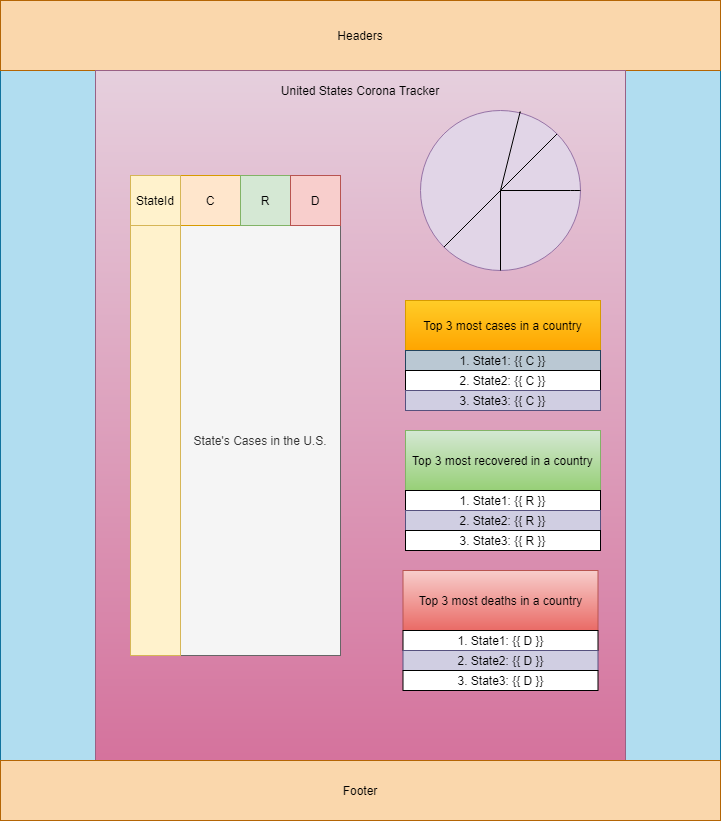

The diagram above was exported from draw.io. Its source (the exported page's mxGraphModel, read from the mxfile embedded in the PNG):
<mxGraphModel dx="1422" dy="856" grid="1" gridSize="10" guides="1" tooltips="1" connect="1" arrows="1" fold="1" page="1" pageScale="1" pageWidth="850" pageHeight="1100" math="0" shadow="0">
  <root>
    <mxCell id="afd_jSX_zqfwxRJWzfPW-0" />
    <mxCell id="afd_jSX_zqfwxRJWzfPW-1" parent="afd_jSX_zqfwxRJWzfPW-0" />
    <mxCell id="afd_jSX_zqfwxRJWzfPW-2" value="" style="rounded=0;whiteSpace=wrap;html=1;fillColor=#b1ddf0;strokeColor=#10739e;" vertex="1" parent="afd_jSX_zqfwxRJWzfPW-1">
      <mxGeometry x="40" y="80" width="720" height="760" as="geometry" />
    </mxCell>
    <mxCell id="afd_jSX_zqfwxRJWzfPW-3" value="Headers" style="rounded=0;whiteSpace=wrap;html=1;fillColor=#fad7ac;strokeColor=#b46504;" vertex="1" parent="afd_jSX_zqfwxRJWzfPW-1">
      <mxGeometry x="40" y="80" width="720" height="70" as="geometry" />
    </mxCell>
    <mxCell id="afd_jSX_zqfwxRJWzfPW-4" value="" style="rounded=0;whiteSpace=wrap;html=1;fillColor=#e6d0de;strokeColor=#996185;gradientColor=#d5739d;" vertex="1" parent="afd_jSX_zqfwxRJWzfPW-1">
      <mxGeometry x="135" y="150" width="530" height="690" as="geometry" />
    </mxCell>
    <mxCell id="afd_jSX_zqfwxRJWzfPW-5" value="" style="ellipse;whiteSpace=wrap;html=1;aspect=fixed;fillColor=#e1d5e7;strokeColor=#9673a6;" vertex="1" parent="afd_jSX_zqfwxRJWzfPW-1">
      <mxGeometry x="460" y="190" width="160" height="160" as="geometry" />
    </mxCell>
    <mxCell id="afd_jSX_zqfwxRJWzfPW-7" value="" style="endArrow=none;html=1;entryX=1;entryY=0;entryDx=0;entryDy=0;" edge="1" parent="afd_jSX_zqfwxRJWzfPW-1" target="afd_jSX_zqfwxRJWzfPW-5">
      <mxGeometry width="50" height="50" relative="1" as="geometry">
        <mxPoint x="540" y="270" as="sourcePoint" />
        <mxPoint x="590" y="220" as="targetPoint" />
      </mxGeometry>
    </mxCell>
    <mxCell id="afd_jSX_zqfwxRJWzfPW-9" value="" style="endArrow=none;html=1;" edge="1" parent="afd_jSX_zqfwxRJWzfPW-1" target="afd_jSX_zqfwxRJWzfPW-5">
      <mxGeometry width="50" height="50" relative="1" as="geometry">
        <mxPoint x="540" y="270" as="sourcePoint" />
        <mxPoint x="590" y="245" as="targetPoint" />
        <Array as="points">
          <mxPoint x="620" y="270" />
        </Array>
      </mxGeometry>
    </mxCell>
    <mxCell id="afd_jSX_zqfwxRJWzfPW-11" value="" style="endArrow=none;html=1;exitX=0.5;exitY=1;exitDx=0;exitDy=0;" edge="1" parent="afd_jSX_zqfwxRJWzfPW-1" source="afd_jSX_zqfwxRJWzfPW-5">
      <mxGeometry width="50" height="50" relative="1" as="geometry">
        <mxPoint x="520" y="300" as="sourcePoint" />
        <mxPoint x="540" y="270" as="targetPoint" />
      </mxGeometry>
    </mxCell>
    <mxCell id="afd_jSX_zqfwxRJWzfPW-12" value="" style="endArrow=none;html=1;exitX=0;exitY=1;exitDx=0;exitDy=0;" edge="1" parent="afd_jSX_zqfwxRJWzfPW-1" source="afd_jSX_zqfwxRJWzfPW-5">
      <mxGeometry width="50" height="50" relative="1" as="geometry">
        <mxPoint x="490" y="320" as="sourcePoint" />
        <mxPoint x="540" y="270" as="targetPoint" />
      </mxGeometry>
    </mxCell>
    <mxCell id="afd_jSX_zqfwxRJWzfPW-13" value="" style="endArrow=none;html=1;" edge="1" parent="afd_jSX_zqfwxRJWzfPW-1" target="afd_jSX_zqfwxRJWzfPW-5">
      <mxGeometry width="50" height="50" relative="1" as="geometry">
        <mxPoint x="540" y="270" as="sourcePoint" />
        <mxPoint x="565" y="220" as="targetPoint" />
        <Array as="points">
          <mxPoint x="560" y="190" />
        </Array>
      </mxGeometry>
    </mxCell>
    <mxCell id="afd_jSX_zqfwxRJWzfPW-14" value="State's Cases in the U.S." style="rounded=0;whiteSpace=wrap;html=1;fillColor=#f5f5f5;strokeColor=#666666;fontColor=#333333;" vertex="1" parent="afd_jSX_zqfwxRJWzfPW-1">
      <mxGeometry x="220" y="305" width="160" height="430" as="geometry" />
    </mxCell>
    <mxCell id="afd_jSX_zqfwxRJWzfPW-16" value="C" style="rounded=0;whiteSpace=wrap;html=1;fillColor=#ffe6cc;strokeColor=#d79b00;" vertex="1" parent="afd_jSX_zqfwxRJWzfPW-1">
      <mxGeometry x="220" y="255" width="60" height="50" as="geometry" />
    </mxCell>
    <mxCell id="afd_jSX_zqfwxRJWzfPW-17" value="R" style="rounded=0;whiteSpace=wrap;html=1;fillColor=#d5e8d4;strokeColor=#82b366;" vertex="1" parent="afd_jSX_zqfwxRJWzfPW-1">
      <mxGeometry x="280" y="255" width="50" height="50" as="geometry" />
    </mxCell>
    <mxCell id="afd_jSX_zqfwxRJWzfPW-18" value="D" style="rounded=0;whiteSpace=wrap;html=1;fillColor=#f8cecc;strokeColor=#b85450;" vertex="1" parent="afd_jSX_zqfwxRJWzfPW-1">
      <mxGeometry x="330" y="255" width="50" height="50" as="geometry" />
    </mxCell>
    <mxCell id="afd_jSX_zqfwxRJWzfPW-19" value="StateId" style="rounded=0;whiteSpace=wrap;html=1;fillColor=#fff2cc;strokeColor=#d6b656;" vertex="1" parent="afd_jSX_zqfwxRJWzfPW-1">
      <mxGeometry x="170" y="255" width="50" height="50" as="geometry" />
    </mxCell>
    <mxCell id="afd_jSX_zqfwxRJWzfPW-22" value="" style="rounded=0;whiteSpace=wrap;html=1;fillColor=#fff2cc;strokeColor=#d6b656;" vertex="1" parent="afd_jSX_zqfwxRJWzfPW-1">
      <mxGeometry x="170" y="305" width="50" height="430" as="geometry" />
    </mxCell>
    <mxCell id="afd_jSX_zqfwxRJWzfPW-23" value="Top 3 most cases in a country" style="rounded=0;whiteSpace=wrap;html=1;gradientColor=#ffa500;fillColor=#ffcd28;strokeColor=#d79b00;" vertex="1" parent="afd_jSX_zqfwxRJWzfPW-1">
      <mxGeometry x="445" y="380" width="195" height="50" as="geometry" />
    </mxCell>
    <mxCell id="afd_jSX_zqfwxRJWzfPW-24" value="1. State1: {{ C }}" style="rounded=0;whiteSpace=wrap;html=1;fillColor=#bac8d3;strokeColor=#23445d;" vertex="1" parent="afd_jSX_zqfwxRJWzfPW-1">
      <mxGeometry x="445" y="430" width="195" height="20" as="geometry" />
    </mxCell>
    <mxCell id="afd_jSX_zqfwxRJWzfPW-25" value="2. State2: {{ C }}" style="rounded=0;whiteSpace=wrap;html=1;" vertex="1" parent="afd_jSX_zqfwxRJWzfPW-1">
      <mxGeometry x="445" y="450" width="195" height="20" as="geometry" />
    </mxCell>
    <mxCell id="afd_jSX_zqfwxRJWzfPW-26" value="3. State3: {{ C }}" style="rounded=0;whiteSpace=wrap;html=1;fillColor=#d0cee2;strokeColor=#56517e;" vertex="1" parent="afd_jSX_zqfwxRJWzfPW-1">
      <mxGeometry x="445" y="470" width="195" height="20" as="geometry" />
    </mxCell>
    <mxCell id="afd_jSX_zqfwxRJWzfPW-27" value="Top 3 most recovered in a country" style="rounded=0;whiteSpace=wrap;html=1;gradientColor=#97d077;fillColor=#d5e8d4;strokeColor=#82b366;" vertex="1" parent="afd_jSX_zqfwxRJWzfPW-1">
      <mxGeometry x="445" y="510" width="195" height="60" as="geometry" />
    </mxCell>
    <mxCell id="afd_jSX_zqfwxRJWzfPW-28" value="1. State1: {{ R }}" style="rounded=0;whiteSpace=wrap;html=1;" vertex="1" parent="afd_jSX_zqfwxRJWzfPW-1">
      <mxGeometry x="445" y="570" width="195" height="20" as="geometry" />
    </mxCell>
    <mxCell id="afd_jSX_zqfwxRJWzfPW-29" value="2. State2: {{ R }}" style="rounded=0;whiteSpace=wrap;html=1;fillColor=#d0cee2;strokeColor=#56517e;" vertex="1" parent="afd_jSX_zqfwxRJWzfPW-1">
      <mxGeometry x="445" y="590" width="195" height="20" as="geometry" />
    </mxCell>
    <mxCell id="afd_jSX_zqfwxRJWzfPW-30" value="3. State3: {{ R }}" style="rounded=0;whiteSpace=wrap;html=1;" vertex="1" parent="afd_jSX_zqfwxRJWzfPW-1">
      <mxGeometry x="445" y="610" width="195" height="20" as="geometry" />
    </mxCell>
    <mxCell id="afd_jSX_zqfwxRJWzfPW-31" value="United States Corona Tracker" style="text;html=1;strokeColor=none;fillColor=none;align=center;verticalAlign=middle;whiteSpace=wrap;rounded=0;" vertex="1" parent="afd_jSX_zqfwxRJWzfPW-1">
      <mxGeometry x="310" y="160" width="180" height="20" as="geometry" />
    </mxCell>
    <mxCell id="afd_jSX_zqfwxRJWzfPW-33" value="Footer" style="rounded=0;whiteSpace=wrap;html=1;fillColor=#fad7ac;strokeColor=#b46504;" vertex="1" parent="afd_jSX_zqfwxRJWzfPW-1">
      <mxGeometry x="40" y="840" width="720" height="60" as="geometry" />
    </mxCell>
    <mxCell id="ULBJf5lgiqPaXYEwrNJB-2" value="Top 3 most deaths in a country" style="rounded=0;whiteSpace=wrap;html=1;gradientColor=#ea6b66;fillColor=#f8cecc;strokeColor=#b85450;" vertex="1" parent="afd_jSX_zqfwxRJWzfPW-1">
      <mxGeometry x="442.5" y="650" width="195" height="60" as="geometry" />
    </mxCell>
    <mxCell id="ULBJf5lgiqPaXYEwrNJB-3" value="1. State1: {{ D }}" style="rounded=0;whiteSpace=wrap;html=1;" vertex="1" parent="afd_jSX_zqfwxRJWzfPW-1">
      <mxGeometry x="442.5" y="710" width="195" height="20" as="geometry" />
    </mxCell>
    <mxCell id="ULBJf5lgiqPaXYEwrNJB-4" value="2. State2: {{ D }}" style="rounded=0;whiteSpace=wrap;html=1;fillColor=#d0cee2;strokeColor=#56517e;" vertex="1" parent="afd_jSX_zqfwxRJWzfPW-1">
      <mxGeometry x="442.5" y="730" width="195" height="20" as="geometry" />
    </mxCell>
    <mxCell id="ULBJf5lgiqPaXYEwrNJB-5" value="3. State3: {{ D }}" style="rounded=0;whiteSpace=wrap;html=1;" vertex="1" parent="afd_jSX_zqfwxRJWzfPW-1">
      <mxGeometry x="442.5" y="750" width="195" height="20" as="geometry" />
    </mxCell>
  </root>
</mxGraphModel>